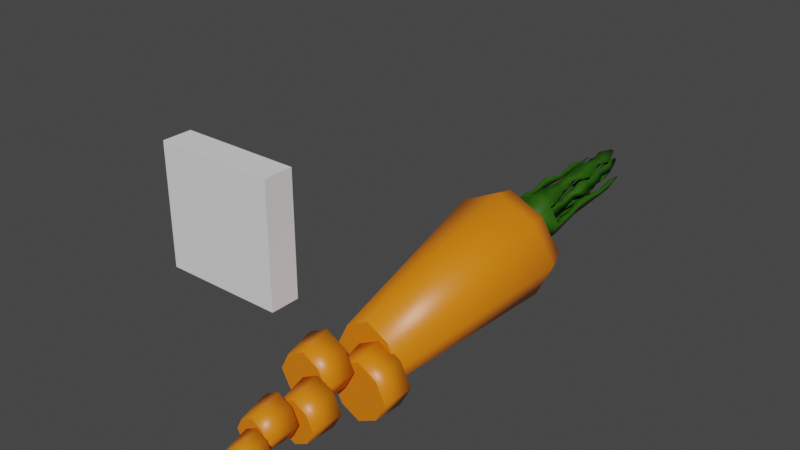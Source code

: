 # Source: carrot5.blend  (saved by Blender 2.92.15; exported with 4.5.12 LTS)
import bpy
from mathutils import Matrix  # noqa: F401  (used for matrix-valued properties, if any)

bpy.ops.wm.read_factory_settings(use_empty=True)
scene = bpy.context.scene
scene.name = 'Scene'

# ---- collections
col_collection = bpy.data.collections.new('Collection'); scene.collection.children.link(col_collection)

# ---- materials (node trees are filled in below, after node groups)
mat_material = bpy.data.materials.new('Material')
mat_material.alpha_threshold = 0.0
mat_material.use_transparent_shadow = False
mat_material.line_color = (0.0, 0.0, 0.0, 1.0)
mat_material_001 = bpy.data.materials.new('Material.001')
mat_material_001.use_transparent_shadow = False

# ---- material node trees
mat_material.use_nodes = True; mat_material.node_tree.nodes.clear()
_N = mat_material.node_tree.nodes; _L = mat_material.node_tree.links
n0 = _N.new('ShaderNodeOutputMaterial'); n0.name = 'Material Output'; n0.location = (300, 300)
n1 = _N.new('ShaderNodeBsdfPrincipled'); n1.name = 'Principled BSDF'; n1.location = (10, 300)
n1.distribution = 'GGX'
n1.subsurface_method = 'BURLEY'
n1.inputs[0].default_value = (0.8, 0.2064, 0.004457, 1.0)
n1.inputs[2].default_value = 0.4
n1.inputs[3].default_value = 1.45
n1.inputs[27].default_value = (0.0, 0.0, 0.0, 1.0)
n1.inputs[28].default_value = 1.0
_L.new(n1.outputs[0], n0.inputs[0])
n0.is_active_output = True
mat_material_001.use_nodes = True; mat_material_001.node_tree.nodes.clear()
_N = mat_material_001.node_tree.nodes; _L = mat_material_001.node_tree.links
n0 = _N.new('ShaderNodeBsdfPrincipled'); n0.name = 'Principled BSDF'; n0.location = (10, 300)
n0.distribution = 'GGX'
n0.subsurface_method = 'BURLEY'
n0.inputs[0].default_value = (0.01947, 0.09656, 0.000282, 1.0)
n0.inputs[3].default_value = 1.45
n0.inputs[27].default_value = (0.0, 0.0, 0.0, 1.0)
n0.inputs[28].default_value = 1.0
n1 = _N.new('ShaderNodeOutputMaterial'); n1.name = 'Material Output'; n1.location = (300, 300)
_L.new(n0.outputs[0], n1.inputs[0])
n1.is_active_output = True

# ---- world
world_world = bpy.data.worlds.new('World'); scene.world = world_world
world_world.use_nodes = True; world_world.node_tree.nodes.clear()
_N = world_world.node_tree.nodes; _L = world_world.node_tree.links
n0 = _N.new('ShaderNodeOutputWorld'); n0.name = 'World Output'; n0.location = (300, 300)
n1 = _N.new('ShaderNodeBackground'); n1.name = 'Background'; n1.location = (10, 300)
n1.inputs[0].default_value = (0.05088, 0.05088, 0.05088, 1.0)
_L.new(n1.outputs[0], n0.inputs[0])
n0.is_active_output = True
world_world.color = (0.05088, 0.05088, 0.05088)
world_world.use_sun_shadow = False
world_world.sun_shadow_jitter_overblur = 0.0

# ---- meshes
me_cube = bpy.data.meshes.new('Cube')
me_cube.from_pydata([(0.1455, -2.743, -0.7917), (0.1455, -2.702, -1.095), (-0.1605, -2.743, -0.7917), (-0.1605, -2.702, -1.095), (-0.2397, -2.722, -0.9433), (0.2247, -2.722, -0.9433), (-0.007492, -2.754, -0.7133), (-0.007492, -2.691, -1.173), (-0.09475, -2.835, -0.9587), (-0.06499, -2.843, -0.9017), (0.07976, -2.835, -0.9587), (0.05001, -2.827, -1.016), (-0.007492, -2.847, -0.8722), (-0.007492, -2.823, -1.045), (-0.06499, -2.827, -1.016), (0.05001, -2.843, -0.9017), (-0.2879, -2.382, -0.8969), (-0.19, -2.382, -1.081), (-0.1947, -2.382, -0.708), (-0.007492, -2.382, -1.175), (0.175, -2.382, -1.081), (-0.007492, -2.382, -0.6083), (0.2729, -2.382, -0.8969), (0.1797, -2.382, -0.708)], [], [(0, 6, 12, 15), (10, 15, 12, 9, 8, 14, 13, 11), (5, 0, 15, 10), (2, 4, 8, 9), (3, 7, 13, 14), (7, 1, 11, 13), (6, 2, 9, 12), (1, 5, 10, 11), (4, 3, 14, 8), (22, 20, 19, 17, 16, 18, 21, 23), (2, 6, 21, 18), (4, 2, 18, 16), (1, 7, 19, 20), (23, 0, 5, 22), (5, 1, 20, 22), (17, 3, 4, 16), (7, 3, 17, 19), (21, 6, 0, 23)])
me_cube.polygons.foreach_set('use_smooth', [1, 1, 1, 1, 1, 1, 1, 1, 1, 0, 1, 1, 1, 1, 1, 1, 1, 1])
_uv = me_cube.uv_layers.new(name='UVMap')
_uv.uv.foreach_set('vector', [0.625, 0.75, 0.75, 0.75, 0.75, 0.75, 0.625, 0.75, 0.5, 0.75, 0.625, 0.75, 0.625, 0.875, 0.625, 1.0, 0.5, 1.0, 0.375, 1.0, 0.375, 0.875, 0.375, 0.75, 0.5, 0.75, 0.625, 0.75, 0.625, 0.75, 0.5, 0.75, 0.625, 0.0, 0.5, 0.0, 0.5, 0.0, 0.625, 0.0, 0.125, 0.75, 0.25, 0.75, 0.25, 0.75, 0.125, 0.75, 0.25, 0.75, 0.375, 0.75, 0.375, 0.75, 0.25, 0.75, 0.75, 0.75, 0.875, 0.75, 0.875, 0.75, 0.75, 0.75, 0.375, 0.75, 0.5, 0.75, 0.5, 0.75, 0.375, 0.75, 0.5, 0.0, 0.375, 0.0, 0.375, 0.0, 0.5, 0.0, 0.4809, 0.4004, 0.458, 0.3883, 0.4464, 0.3656, 0.458, 0.343, 0.4809, 0.3308, 0.5043, 0.3424, 0.5167, 0.3656, 0.5043, 0.3889, 0.875, 0.75, 0.75, 0.75, 0.75, 0.7325, 0.875, 0.7331, 0.5, 0.0, 0.625, 0.0, 0.625, 0.01687, 0.5, 0.01571, 0.375, 0.75, 0.25, 0.75, 0.25, 0.736, 0.375, 0.7354, 0.625, 0.7331, 0.625, 0.75, 0.5, 0.75, 0.5, 0.7343, 0.5, 0.75, 0.375, 0.75, 0.375, 0.7354, 0.5, 0.7343, 0.375, 0.01457, 0.375, 0.0, 0.5, 0.0, 0.5, 0.01571, 0.25, 0.75, 0.125, 0.75, 0.125, 0.7354, 0.25, 0.736, 0.75, 0.7325, 0.75, 0.75, 0.625, 0.75, 0.625, 0.7331])
me_cube.materials.append(mat_material)
me_cube.materials.append(mat_material_001)
me_cube.use_remesh_preserve_volume = False
me_cube.use_remesh_preserve_attributes = False
me_cube.use_mirror_vertex_groups = False
me_cube.update()
me_cube_001 = bpy.data.meshes.new('Cube.001')
me_cube_001.from_pydata([(-1.0, -1.0, -1.0), (-1.0, -1.0, 1.0), (-1.0, 1.0, -1.0), (-1.0, 1.0, 1.0), (1.0, -1.0, -1.0), (1.0, -1.0, 1.0), (1.0, 1.0, -1.0), (1.0, 1.0, 1.0)], [], [(0, 1, 3, 2), (2, 3, 7, 6), (6, 7, 5, 4), (4, 5, 1, 0), (2, 6, 4, 0), (7, 3, 1, 5)])
_uv = me_cube_001.uv_layers.new(name='UVMap')
_uv.uv.foreach_set('vector', [0.375, 0.0, 0.625, 0.0, 0.625, 0.25, 0.375, 0.25, 0.375, 0.25, 0.625, 0.25, 0.625, 0.5, 0.375, 0.5, 0.375, 0.5, 0.625, 0.5, 0.625, 0.75, 0.375, 0.75, 0.375, 0.75, 0.625, 0.75, 0.625, 1.0, 0.375, 1.0, 0.125, 0.5, 0.375, 0.5, 0.375, 0.75, 0.125, 0.75, 0.625, 0.5, 0.875, 0.5, 0.875, 0.75, 0.625, 0.75])
me_cube_001.use_remesh_fix_poles = True
me_cube_001.use_remesh_preserve_attributes = False
me_cube_001.use_mirror_vertex_groups = False
me_cube_001.update()
me_cube_002 = bpy.data.meshes.new('Cube.002')
me_cube_002.from_pydata([(-0.2879, -2.382, -0.8969), (-0.19, -2.382, -1.081), (-0.1947, -2.382, -0.708), (-0.007492, -2.382, -1.175), (0.175, -2.382, -1.081), (-0.007492, -2.382, -0.6083), (0.2729, -2.382, -0.8969), (0.1797, -2.382, -0.708), (-0.3575, -1.89, -0.8298), (-0.007492, -1.89, -1.176), (-0.2353, -1.89, -1.06), (-0.2411, -1.89, -0.5941), (-0.007492, -1.89, -0.4697), (0.3425, -1.89, -0.8298), (0.2203, -1.89, -1.06), (0.2261, -1.89, -0.5941)], [], [(3, 4, 6, 7, 5, 2, 0, 1), (14, 9, 10, 8, 11, 12, 15, 13), (2, 5, 12, 11), (2, 11, 8, 0), (14, 4, 3, 9), (7, 6, 13, 15), (6, 4, 14, 13), (0, 8, 10, 1), (3, 1, 10, 9), (12, 5, 7, 15)])
me_cube_002.polygons.foreach_set('use_smooth', [0, 0, 1, 1, 1, 1, 1, 1, 1, 1])
_uv = me_cube_002.uv_layers.new(name='UVMap')
_uv.uv.foreach_set('vector', [0.4464, 0.3656, 0.458, 0.3883, 0.4809, 0.4004, 0.5043, 0.3889, 0.5167, 0.3656, 0.5043, 0.3424, 0.4809, 0.3308, 0.458, 0.343, 0.4587, 0.4239, 0.4442, 0.3956, 0.4587, 0.3673, 0.4873, 0.3522, 0.5165, 0.3666, 0.532, 0.3956, 0.5165, 0.4246, 0.4873, 0.439, 0.875, 0.7331, 0.75, 0.7325, 0.75, 0.7094, 0.875, 0.7102, 0.625, 0.01687, 0.625, 0.03982, 0.5, 0.03836, 0.5, 0.01571, 0.375, 0.7131, 0.375, 0.7354, 0.25, 0.736, 0.25, 0.7138, 0.625, 0.7331, 0.5, 0.7343, 0.5, 0.7116, 0.625, 0.7102, 0.5, 0.7343, 0.375, 0.7354, 0.375, 0.7131, 0.5, 0.7116, 0.5, 0.01571, 0.5, 0.03836, 0.375, 0.03694, 0.375, 0.01457, 0.25, 0.736, 0.125, 0.7354, 0.125, 0.7131, 0.25, 0.7138, 0.75, 0.7094, 0.75, 0.7325, 0.625, 0.7331, 0.625, 0.7102])
me_cube_002.materials.append(mat_material)
me_cube_002.materials.append(mat_material_001)
me_cube_002.use_remesh_preserve_volume = False
me_cube_002.use_remesh_preserve_attributes = False
me_cube_002.use_mirror_vertex_groups = False
me_cube_002.update()
me_cube_003 = bpy.data.meshes.new('Cube.003')
me_cube_003.from_pydata([(0.6515, 2.612, 0.4495), (0.6515, 2.79, -0.8565), (-0.6665, 2.612, 0.4495), (-0.6665, 2.79, -0.8565), (0.9925, 2.701, -0.2035), (-1.007, 2.701, -0.2035), (-0.007492, 2.836, -1.194), (-0.007492, 2.566, 0.7873), (0.1564, 3.326, 0.04724), (0.5648, 2.969, 0.4107), (0.5648, 3.124, -0.7233), (-0.5798, 2.969, 0.4107), (-0.5798, 3.124, -0.7233), (0.8609, 3.046, -0.1563), (-0.8759, 3.046, -0.1563), (-0.007492, 3.164, -1.017), (-0.007492, 2.929, 0.7041), (0.1564, 3.493, 0.07004), (0.1564, 3.37, -0.2776), (-0.1714, 3.326, 0.04724), (-0.1714, 3.37, -0.2776), (0.2413, 3.348, -0.1152), (-0.2562, 3.348, -0.1152), (-0.007492, 3.382, -0.3616), (-0.007492, 3.314, 0.1313), (0.2836, 3.666, 0.2221), (0.1564, 3.537, -0.2548), (-0.1714, 3.493, 0.07004), (-0.1714, 3.537, -0.2548), (0.2413, 3.515, -0.09239), (-0.2562, 3.515, -0.09239), (-0.007492, 3.549, -0.3389), (-0.007492, 3.481, 0.1541), (-0.2986, 3.745, -0.3548), (0.2836, 3.745, -0.3548), (-0.2986, 3.666, 0.2221), (0.4342, 3.706, -0.06637), (-0.4492, 3.706, -0.06637), (-0.007492, 3.765, -0.504), (-0.007492, 3.646, 0.3713), (-0.02968, 3.709, -0.08835), (-0.007492, 3.71, -0.09973), (0.02617, 3.706, -0.06637), (0.01469, 3.709, -0.08835), (-0.04115, 3.706, -0.06637), (-0.007492, 3.701, -0.03302), (0.01469, 3.703, -0.04439), (-0.02968, 3.703, -0.04439), (0.2302, 3.706, -0.06637), (0.1491, 3.685, 0.08883), (-0.007492, 3.674, 0.1691), (-0.1641, 3.685, 0.08883), (-0.2452, 3.706, -0.06637), (0.1491, 3.727, -0.2216), (-0.007492, 3.738, -0.3019), (-0.1641, 3.727, -0.2216), (0.2164, 3.676, 0.1554), (-0.2314, 3.676, 0.1554), (-0.3472, 3.706, -0.06637), (0.3322, 3.706, -0.06637), (-0.007492, 3.66, 0.2702), (0.2164, 3.736, -0.2882), (-0.007492, 3.752, -0.403), (-0.2314, 3.736, -0.2882), (0.1282, 3.706, -0.06637), (-0.007492, 3.687, 0.06806), (0.08192, 3.718, -0.155), (-0.007492, 3.724, -0.2008), (-0.0969, 3.718, -0.155), (0.08192, 3.694, 0.02222), (-0.0969, 3.694, 0.02222), (-0.1432, 3.706, -0.06637), (0.4342, 3.868, -0.04424), (0.2836, 3.907, -0.3327), (-0.007492, 3.808, 0.3934), (0.2836, 3.829, 0.2442), (-0.2986, 3.829, 0.2442), (-0.4492, 3.868, -0.04424), (0.2164, 3.838, 0.1776), (-0.2314, 3.838, 0.1776), (-0.3472, 3.868, -0.04424), (-0.06189, 3.921, -0.4327), (-0.23, 3.909, -0.3465), (0.3322, 3.868, -0.04424), (-0.007492, 3.822, 0.2923), (0.2164, 3.898, -0.2661), (-0.06189, 3.913, -0.3743), (-0.1912, 3.904, -0.308), (0.02109, 4.214, -0.5298), (-0.3346, 4.189, -0.3474), (0.02109, 4.197, -0.4063), (-0.2525, 4.178, -0.266), (-0.01776, 4.499, -0.3911), (-0.2032, 4.486, -0.296), (-0.01776, 4.49, -0.3267), (-0.1604, 4.48, -0.2536), (0.006225, 4.777, -0.3753), (-0.2334, 4.76, -0.2524), (0.006225, 4.766, -0.2921), (-0.1781, 4.753, -0.1976), (-0.04724, 5.093, -0.2479), (-0.166, 5.085, -0.187), (-0.04724, 5.087, -0.2067), (-0.1386, 5.081, -0.1599), (-0.003841, 5.418, -0.2811), (-0.2208, 5.403, -0.1699), (-0.003841, 5.407, -0.2058), (-0.1707, 5.396, -0.1202), (-0.07411, 5.734, -0.1731), (-0.1321, 5.73, -0.1434), (-0.07411, 5.731, -0.153), (-0.1187, 5.728, -0.1301), (-0.3181, 4.068, 0.1801), (-0.3798, 4.084, 0.06197), (-0.2905, 4.072, 0.1528), (-0.338, 4.084, 0.06197), (-0.3045, 4.35, 0.3128), (-0.4281, 4.383, 0.07625), (-0.2494, 4.358, 0.2582), (-0.3444, 4.383, 0.07625), (-0.2469, 4.763, 0.248), (-0.3027, 4.778, 0.1412), (-0.222, 4.766, 0.2233), (-0.2649, 4.778, 0.1412), (-0.2352, 5.112, 0.3538), (-0.3445, 5.141, 0.1445), (-0.1864, 5.119, 0.3055), (-0.2705, 5.141, 0.1445), (-0.2494, 5.466, 0.2687), (-0.2939, 5.478, 0.1834), (-0.2295, 5.469, 0.249), (-0.2638, 5.478, 0.1834), (-0.2557, 5.691, 0.268), (-0.2715, 5.695, 0.2378), (-0.2486, 5.692, 0.2611), (-0.2608, 5.695, 0.2378), (0.0487, 4.167, 0.3905), (0.2127, 4.178, 0.3064), (0.1749, 4.183, 0.2689), (0.0487, 4.174, 0.3335), (0.06417, 4.465, 0.4414), (0.1932, 4.474, 0.3752), (0.1634, 4.478, 0.3457), (0.06417, 4.471, 0.3966), (0.04639, 4.825, 0.4872), (0.3036, 4.843, 0.3554), (0.2442, 4.851, 0.2965), (0.04639, 4.837, 0.3979), (0.1116, 5.214, 0.4802), (0.2214, 5.222, 0.4239), (0.196, 5.225, 0.3987), (0.1116, 5.219, 0.442), (0.02743, 5.544, 0.4902), (0.247, 5.559, 0.3776), (0.1963, 5.566, 0.3274), (0.02743, 5.554, 0.414), (0.1073, 5.85, 0.4583), (0.1462, 5.853, 0.4384), (0.1372, 5.854, 0.4295), (0.1073, 5.852, 0.4448), (0.4046, 4.13, -0.04125), (0.2919, 4.159, -0.257), (0.3283, 4.13, -0.04125), (0.2416, 4.152, -0.2072), (0.3979, 4.465, 0.04859), (0.2482, 4.504, -0.2381), (0.2965, 4.465, 0.04859), (0.1814, 4.495, -0.1719), (0.4312, 5.033, 0.06674), (0.3503, 5.054, -0.08821), (0.3764, 5.033, 0.06674), (0.3142, 5.049, -0.05243), (0.4141, 5.423, 0.097), (0.3059, 5.451, -0.1103), (0.3408, 5.423, 0.097), (0.2576, 5.445, -0.06244), (0.3499, 5.703, 0.0643), (0.3239, 5.71, 0.0144), (0.3323, 5.703, 0.0643), (0.3123, 5.708, 0.02592), (0.08192, 3.828, 0.04052), (0.1491, 3.819, 0.1071), (0.2302, 3.84, -0.04808), (0.1282, 3.84, -0.04808), (0.1006, 4.27, 0.04594), (0.1486, 4.263, 0.0935), (0.2065, 4.278, -0.0173), (0.1337, 4.278, -0.0173), (0.1068, 4.533, 0.1127), (0.1485, 4.528, 0.154), (0.1988, 4.541, 0.05771), (0.1355, 4.541, 0.05771), (0.1224, 4.989, 0.1841), (0.186, 4.981, 0.2471), (0.2627, 5.001, 0.1002), (0.1662, 5.001, 0.1002), (0.09303, 5.452, 0.2082), (0.1398, 5.445, 0.2545), (0.1961, 5.46, 0.1466), (0.1252, 5.46, 0.1466), (0.1219, 5.943, 0.2628), (0.139, 5.941, 0.2797), (0.1595, 5.946, 0.2403), (0.1336, 5.946, 0.2403), (0.1636, 5.208, 0.2887), (0.08139, 5.219, 0.2073), (0.138, 5.234, 0.09892), (0.2627, 5.234, 0.09892), (0.1389, 4.776, 0.0412), (0.2821, 4.776, 0.0412), (0.1684, 4.746, 0.259), (0.07402, 4.759, 0.1655), (0.07543, 5.695, 0.249), (0.12, 5.707, 0.1637), (0.2184, 5.707, 0.1637), (0.1402, 5.687, 0.3133), (-0.08685, 3.865, 0.06935), (-0.1299, 3.859, 0.112), (-0.02966, 3.852, 0.1633), (-0.02966, 3.861, 0.09867), (-0.03046, 4.114, 0.04937), (-0.09605, 4.105, 0.1144), (0.05679, 4.095, 0.1927), (0.05679, 4.108, 0.0941), (-0.02089, 4.272, 0.1075), (-0.06343, 4.266, 0.1496), (0.03569, 4.259, 0.2004), (0.03569, 4.268, 0.1365), (-0.08691, 4.552, 0.09644), (-0.1796, 4.539, 0.1882), (0.0363, 4.524, 0.2989), (0.0363, 4.543, 0.1596), (-0.07527, 4.773, 0.1541), (-0.1399, 4.764, 0.2181), (0.01064, 4.754, 0.2953), (0.01064, 4.767, 0.1982), (-0.06099, 4.998, 0.1797), (-0.1487, 4.986, 0.2666), (0.05568, 4.972, 0.3714), (0.05568, 4.99, 0.2395), (-0.07855, 5.295, 0.2217), (-0.122, 5.289, 0.2648), (-0.02072, 5.282, 0.3167), (-0.02072, 5.291, 0.2514), (-0.06823, 5.614, 0.2223), (-0.1396, 5.604, 0.2931), (0.02674, 5.593, 0.3784), (0.02674, 5.607, 0.271), (-0.0584, 5.884, 0.3126), (-0.07549, 5.882, 0.3295), (-0.03568, 5.879, 0.3499), (-0.03568, 5.883, 0.3242), (-0.1511, 3.876, -0.0689), (-0.2108, 3.876, -0.0689), (-0.1634, 3.889, -0.1596), (-0.1241, 3.883, -0.1207), (-0.1247, 4.033, -0.02902), (-0.1843, 4.033, -0.02902), (-0.1369, 4.046, -0.1197), (-0.09765, 4.041, -0.0808), (-0.1374, 4.2, -0.02193), (-0.1764, 4.2, -0.02193), (-0.1454, 4.208, -0.08116), (-0.1198, 4.205, -0.05574), (-0.1116, 4.448, 0.02566), (-0.1872, 4.448, 0.02566), (-0.1271, 4.464, -0.08943), (-0.07729, 4.457, -0.04003), (-0.1473, 4.735, 0.04903), (-0.197, 4.735, 0.04903), (-0.1575, 4.746, -0.02651), (-0.1248, 4.741, 0.005911), (-0.1406, 4.986, 0.1385), (-0.2259, 4.986, 0.1385), (-0.1581, 5.004, 0.008756), (-0.1019, 4.996, 0.06446), (-0.09927, 5.24, 0.1855), (-0.1523, 5.24, 0.1855), (-0.1102, 5.251, 0.1048), (-0.0752, 5.246, 0.1394), (-0.09927, 5.379, 0.2046), (-0.1523, 5.379, 0.2046), (-0.1102, 5.39, 0.1238), (-0.0752, 5.386, 0.1585), (-0.111, 5.691, 0.2487), (-0.2029, 5.691, 0.2487), (-0.1299, 5.71, 0.1088), (-0.0693, 5.702, 0.1689), (-0.1264, 5.939, 0.2327), (-0.1363, 5.939, 0.2327), (-0.1284, 5.941, 0.2176), (-0.1219, 5.94, 0.2241), (0.01236, 3.951, -0.2458), (0.1185, 3.944, -0.1914), (0.07292, 3.937, -0.1463), (0.01236, 3.942, -0.1774), (-0.03377, 4.212, -0.2499), (0.1154, 4.202, -0.1734), (0.05138, 4.193, -0.11), (-0.03377, 4.199, -0.1536), (-0.01239, 4.429, -0.2206), (0.08234, 4.422, -0.1721), (0.04168, 4.417, -0.1318), (-0.01239, 4.421, -0.1595), (-0.03616, 4.632, -0.2252), (0.1191, 4.622, -0.1456), (0.05246, 4.613, -0.07955), (-0.03616, 4.619, -0.125), (0.01841, 4.829, -0.1952), (0.1209, 4.821, -0.1426), (0.07692, 4.816, -0.09905), (0.01841, 4.82, -0.129), (-0.01206, 5.192, -0.163), (0.168, 5.179, -0.07069), (0.09074, 5.169, 0.005894), (-0.01206, 5.176, -0.04681), (0.02001, 5.396, -0.09155), (0.1184, 5.389, -0.04109), (0.0762, 5.383, 0.0007718), (0.02001, 5.387, -0.02803), (0.04811, 5.548, -0.06222), (0.1785, 5.538, 0.004651), (0.1226, 5.531, 0.06012), (0.04811, 5.536, 0.02195), (0.08431, 5.881, 0.03248), (0.1226, 5.878, 0.0521), (0.1061, 5.876, 0.06837), (0.08431, 5.878, 0.05717), (-0.03698, 4.375, -0.004801), (-0.007492, 4.377, -0.01992), (0.03726, 4.371, 0.02442), (0.022, 4.375, -0.004801), (-0.05224, 4.371, 0.02442), (-0.007492, 4.365, 0.06876), (0.022, 4.367, 0.05364), (-0.03698, 4.367, 0.05364), (-0.0237, 5.02, 0.09662), (-0.007492, 5.022, 0.08831), (0.0171, 5.018, 0.1127), (0.008712, 5.02, 0.09662), (-0.03208, 5.018, 0.1127), (-0.007492, 5.015, 0.137), (0.008712, 5.016, 0.1287), (-0.0237, 5.016, 0.1287), (-0.02799, 5.489, 0.1563), (-0.007492, 5.491, 0.1458), (0.02361, 5.487, 0.1766), (0.013, 5.489, 0.1563), (-0.03859, 5.487, 0.1766), (-0.007492, 5.483, 0.2074), (0.013, 5.484, 0.1969), (-0.02799, 5.484, 0.1969), (-0.01467, 5.934, 0.2303), (-0.007492, 5.934, 0.2266), (0.003393, 5.933, 0.2374), (-0.0003186, 5.934, 0.2303), (-0.01838, 5.933, 0.2374), (-0.007492, 5.931, 0.2482), (-0.0003186, 5.932, 0.2445), (-0.01467, 5.932, 0.2445), (-0.559, -0.4668, -0.6356), (-0.007492, -0.4668, -1.182), (-0.3664, -0.4668, -0.9979), (-0.3756, -0.4668, -0.2641), (-0.007492, -0.4668, -0.0681), (0.5441, -0.4668, -0.6356), (0.3515, -0.4668, -0.9979), (0.3606, -0.4668, -0.2641)], [], [(2, 7, 16, 11), (3, 5, 14, 12), (1, 6, 15, 10), (4, 1, 10, 13), (9, 13, 21, 8), (11, 16, 24, 19), (13, 10, 18, 21), (16, 9, 8, 24), (0, 4, 13, 9), (6, 3, 12, 15), (7, 0, 9, 16), (5, 2, 11, 14), (21, 18, 26, 29), (24, 8, 17, 32), (22, 19, 27, 30), (18, 23, 31, 26), (12, 14, 22, 20), (15, 12, 20, 23), (10, 15, 23, 18), (14, 11, 19, 22), (26, 31, 38, 34), (17, 29, 36, 25), (19, 24, 32, 27), (8, 21, 29, 17), (20, 22, 30, 28), (23, 20, 28, 31), (30, 27, 35, 37), (32, 17, 25, 39), (29, 26, 34, 36), (27, 32, 39, 35), (69, 64, 42, 46), (70, 65, 45, 47), (71, 70, 47, 44), (65, 69, 46, 45), (64, 66, 43, 42), (66, 67, 41, 43), (55, 52, 253, 254), (67, 54, 55, 68), (61, 62, 54, 53), (59, 61, 53, 48), (60, 56, 49, 50), (58, 57, 51, 52), (57, 60, 50, 51), (56, 59, 48, 49), (63, 62, 86, 87), (52, 55, 63, 58), (54, 62, 63, 55), (41, 67, 68, 40), (44, 40, 68, 71), (66, 53, 293, 294), (48, 53, 66, 64), (50, 49, 69, 65), (52, 51, 70, 71), (65, 70, 216, 219), (64, 69, 180, 183), (86, 81, 88, 90), (76, 79, 114, 112), (84, 74, 136, 139), (72, 73, 161, 160), (57, 58, 80, 79), (56, 60, 84, 78), (61, 59, 83, 85), (88, 89, 93, 92), (81, 82, 89, 88), (87, 86, 90, 91), (82, 87, 91, 89), (95, 94, 98, 99), (91, 90, 94, 95), (90, 88, 92, 94), (89, 91, 95, 93), (97, 99, 103, 101), (94, 92, 96, 98), (93, 95, 99, 97), (92, 93, 97, 96), (103, 102, 106, 107), (96, 97, 101, 100), (99, 98, 102, 103), (98, 96, 100, 102), (106, 104, 108, 110), (102, 100, 104, 106), (101, 103, 107, 105), (100, 101, 105, 104), (110, 108, 109, 111), (105, 107, 111, 109), (104, 105, 109, 108), (107, 106, 110, 111), (114, 115, 119, 118), (77, 76, 112, 113), (80, 77, 113, 115), (79, 80, 115, 114), (119, 117, 121, 123), (112, 114, 118, 116), (115, 113, 117, 119), (113, 112, 116, 117), (123, 121, 125, 127), (117, 116, 120, 121), (118, 119, 123, 122), (116, 118, 122, 120), (126, 127, 131, 130), (121, 120, 124, 125), (122, 123, 127, 126), (120, 122, 126, 124), (131, 129, 133, 135), (124, 126, 130, 128), (127, 125, 129, 131), (125, 124, 128, 129), (133, 132, 134, 135), (129, 128, 132, 133), (130, 131, 135, 134), (128, 130, 134, 132), (138, 139, 143, 142), (78, 84, 139, 138), (75, 78, 138, 137), (74, 75, 137, 136), (143, 140, 144, 147), (137, 138, 142, 141), (139, 136, 140, 143), (136, 137, 141, 140), (146, 147, 151, 150), (140, 141, 145, 144), (142, 143, 147, 146), (141, 142, 146, 145), (149, 150, 154, 153), (145, 146, 150, 149), (147, 144, 148, 151), (144, 145, 149, 148), (155, 152, 156, 159), (151, 148, 152, 155), (148, 149, 153, 152), (150, 151, 155, 154), (156, 157, 158, 159), (152, 153, 157, 156), (154, 155, 159, 158), (153, 154, 158, 157), (163, 162, 166, 167), (73, 85, 163, 161), (83, 72, 160, 162), (85, 83, 162, 163), (166, 164, 168, 170), (162, 160, 164, 166), (161, 163, 167, 165), (160, 161, 165, 164), (169, 171, 175, 173), (165, 167, 171, 169), (164, 165, 169, 168), (167, 166, 170, 171), (175, 174, 178, 179), (168, 169, 173, 172), (171, 170, 174, 175), (170, 168, 172, 174), (176, 177, 179, 178), (174, 172, 176, 178), (173, 175, 179, 177), (172, 173, 177, 176), (182, 183, 187, 186), (69, 49, 181, 180), (48, 64, 183, 182), (49, 48, 182, 181), (187, 184, 188, 191), (180, 181, 185, 184), (183, 180, 184, 187), (181, 182, 186, 185), (209, 208, 195, 194), (185, 186, 190, 189), (186, 187, 191, 190), (184, 185, 189, 188), (205, 204, 197, 196), (211, 210, 193, 192), (208, 211, 192, 195), (210, 209, 194, 193), (213, 212, 200, 203), (206, 205, 196, 199), (204, 207, 198, 197), (207, 206, 199, 198), (201, 202, 203, 200), (215, 214, 202, 201), (214, 213, 203, 202), (212, 215, 201, 200), (194, 195, 206, 207), (193, 194, 207, 204), (195, 192, 205, 206), (192, 193, 204, 205), (189, 190, 209, 210), (191, 188, 211, 208), (188, 189, 210, 211), (190, 191, 208, 209), (196, 197, 215, 212), (198, 199, 213, 214), (197, 198, 214, 215), (199, 196, 212, 213), (219, 216, 220, 223), (50, 65, 219, 218), (70, 51, 217, 216), (51, 50, 218, 217), (221, 222, 226, 225), (217, 218, 222, 221), (218, 219, 223, 222), (216, 217, 221, 220), (226, 227, 231, 230), (222, 223, 227, 226), (220, 221, 225, 224), (223, 220, 224, 227), (231, 228, 232, 235), (224, 225, 229, 228), (227, 224, 228, 231), (225, 226, 230, 229), (234, 235, 239, 238), (229, 230, 234, 233), (230, 231, 235, 234), (228, 229, 233, 232), (238, 239, 243, 242), (232, 233, 237, 236), (235, 232, 236, 239), (233, 234, 238, 237), (242, 243, 247, 246), (236, 237, 241, 240), (239, 236, 240, 243), (237, 238, 242, 241), (247, 244, 248, 251), (240, 241, 245, 244), (243, 240, 244, 247), (241, 242, 246, 245), (249, 250, 251, 248), (245, 246, 250, 249), (246, 247, 251, 250), (244, 245, 249, 248), (253, 252, 256, 257), (71, 68, 255, 252), (52, 71, 252, 253), (68, 55, 254, 255), (256, 259, 263, 260), (252, 255, 259, 256), (254, 253, 257, 258), (255, 254, 258, 259), (263, 262, 266, 267), (258, 257, 261, 262), (259, 258, 262, 263), (257, 256, 260, 261), (264, 267, 271, 268), (261, 260, 264, 265), (260, 263, 267, 264), (262, 261, 265, 266), (270, 269, 273, 274), (266, 265, 269, 270), (267, 266, 270, 271), (265, 264, 268, 269), (275, 274, 278, 279), (271, 270, 274, 275), (269, 268, 272, 273), (268, 271, 275, 272), (276, 279, 283, 280), (273, 272, 276, 277), (272, 275, 279, 276), (274, 273, 277, 278), (283, 282, 286, 287), (278, 277, 281, 282), (279, 278, 282, 283), (277, 276, 280, 281), (287, 286, 290, 291), (281, 280, 284, 285), (280, 283, 287, 284), (282, 281, 285, 286), (288, 291, 290, 289), (285, 284, 288, 289), (284, 287, 291, 288), (286, 285, 289, 290), (292, 295, 299, 296), (53, 54, 292, 293), (54, 67, 295, 292), (67, 66, 294, 295), (297, 296, 300, 301), (293, 292, 296, 297), (295, 294, 298, 299), (294, 293, 297, 298), (303, 302, 306, 307), (299, 298, 302, 303), (298, 297, 301, 302), (296, 299, 303, 300), (304, 307, 311, 308), (302, 301, 305, 306), (300, 303, 307, 304), (301, 300, 304, 305), (311, 310, 314, 315), (305, 304, 308, 309), (307, 306, 310, 311), (306, 305, 309, 310), (314, 313, 317, 318), (310, 309, 313, 314), (308, 311, 315, 312), (309, 308, 312, 313), (316, 319, 323, 320), (312, 315, 319, 316), (313, 312, 316, 317), (315, 314, 318, 319), (323, 322, 326, 327), (317, 316, 320, 321), (319, 318, 322, 323), (318, 317, 321, 322), (325, 324, 327, 326), (322, 321, 325, 326), (320, 323, 327, 324), (321, 320, 324, 325), (41, 40, 328, 329), (334, 330, 338, 342), (43, 41, 329, 331), (46, 42, 330, 334), (42, 43, 331, 330), (40, 44, 332, 328), (47, 45, 333, 335), (44, 47, 335, 332), (45, 46, 334, 333), (337, 336, 344, 345), (330, 331, 339, 338), (328, 332, 340, 336), (335, 333, 341, 343), (332, 335, 343, 340), (333, 334, 342, 341), (329, 328, 336, 337), (331, 329, 337, 339), (348, 351, 359, 356), (339, 337, 345, 347), (342, 338, 346, 350), (338, 339, 347, 346), (336, 340, 348, 344), (343, 341, 349, 351), (340, 343, 351, 348), (341, 342, 350, 349), (355, 353, 352, 356, 359, 357, 358, 354), (349, 350, 358, 357), (345, 344, 352, 353), (347, 345, 353, 355), (350, 346, 354, 358), (346, 347, 355, 354), (344, 348, 356, 352), (351, 349, 357, 359), (31, 28, 33, 38), (28, 30, 37, 33), (38, 33, 82, 81), (58, 63, 33, 37), (25, 36, 59, 56), (35, 39, 60, 57), (33, 63, 87, 82), (37, 35, 76, 77), (34, 38, 62, 61), (25, 56, 78, 75), (36, 34, 73, 72), (59, 36, 72, 83), (60, 39, 74, 84), (35, 57, 79, 76), (39, 25, 75, 74), (34, 61, 85, 73), (58, 37, 77, 80), (62, 38, 81, 86), (364, 363, 360, 362, 361, 366, 365, 367), (364, 7, 2, 363), (2, 5, 360, 363), (6, 1, 366, 361), (365, 4, 0, 367), (366, 1, 4, 365), (5, 3, 362, 360), (3, 6, 361, 362), (367, 0, 7, 364)])
me_cube_003.polygons.foreach_set('use_smooth', [1, 1, 1, 1, 1, 1, 1, 1, 1, 1, 1, 1, 1, 1, 1, 1, 1, 1, 1, 1, 1, 1, 1, 1, 1, 1, 1, 1, 1, 1, 1, 1, 1, 1, 1, 1, 1, 1, 1, 1, 1, 1, 1, 1, 1, 1, 1, 1, 1, 1, 1, 1, 1, 1, 1, 1, 1, 1, 1, 1, 1, 1, 1, 1, 1, 1, 1, 1, 1, 1, 1, 1, 1, 1, 1, 1, 1, 1, 1, 1, 1, 1, 1, 1, 1, 1, 1, 1, 1, 1, 1, 1, 1, 1, 1, 1, 1, 1, 1, 1, 1, 1, 1, 1, 1, 1, 1, 1, 1, 1, 1, 1, 1, 1, 1, 1, 1, 1, 1, 1, 1, 1, 1, 1, 1, 1, 1, 1, 1, 1, 1, 1, 1, 1, 1, 1, 1, 1, 1, 1, 1, 1, 1, 1, 1, 1, 1, 1, 1, 1, 1, 1, 1, 1, 1, 1, 1, 1, 1, 1, 1, 1, 1, 1, 1, 1, 1, 1, 1, 1, 1, 1, 1, 1, 1, 1, 1, 1, 1, 1, 1, 1, 1, 1, 1, 1, 1, 1, 1, 1, 1, 1, 1, 1, 1, 1, 1, 1, 1, 1, 1, 1, 1, 1, 1, 1, 1, 1, 1, 1, 1, 1, 1, 1, 1, 1, 1, 1, 1, 1, 1, 1, 1, 1, 1, 1, 1, 1, 1, 1, 1, 1, 1, 1, 1, 1, 1, 1, 1, 1, 1, 1, 1, 1, 1, 1, 1, 1, 1, 1, 1, 1, 1, 1, 1, 1, 1, 1, 1, 1, 1, 1, 1, 1, 1, 1, 1, 1, 1, 1, 1, 1, 1, 1, 1, 1, 1, 1, 1, 1, 1, 1, 1, 1, 1, 1, 1, 1, 1, 1, 1, 1, 1, 1, 1, 1, 1, 1, 1, 1, 1, 1, 1, 1, 1, 1, 1, 1, 1, 1, 1, 1, 1, 1, 1, 1, 1, 1, 1, 1, 1, 1, 1, 1, 1, 1, 1, 1, 1, 1, 1, 1, 1, 1, 1, 1, 1, 1, 1, 1, 1, 1, 1, 1, 1, 1, 1, 1, 1, 1, 1, 1, 1, 0, 1, 1, 1, 1, 1, 1, 1, 1])
me_cube_003.polygons.foreach_set('material_index', [0, 0, 0, 0, 0, 0, 0, 0, 0, 0, 0, 0, 1, 1, 1, 1, 0, 0, 0, 0, 1, 1, 1, 1, 1, 1, 1, 1, 1, 1, 1, 1, 1, 1, 1, 1, 1, 1, 1, 1, 1, 1, 1, 1, 1, 1, 1, 1, 1, 1, 1, 1, 1, 1, 1, 1, 1, 1, 1, 1, 1, 1, 1, 1, 1, 1, 1, 1, 1, 1, 1, 1, 1, 1, 1, 1, 1, 1, 1, 1, 1, 1, 1, 1, 1, 1, 1, 1, 1, 1, 1, 1, 1, 1, 1, 1, 1, 1, 1, 1, 1, 1, 1, 1, 1, 1, 1, 1, 1, 1, 1, 1, 1, 1, 1, 1, 1, 1, 1, 1, 1, 1, 1, 1, 1, 1, 1, 1, 1, 1, 1, 1, 1, 1, 1, 1, 1, 1, 1, 1, 1, 1, 1, 1, 1, 1, 1, 1, 1, 1, 1, 1, 1, 1, 1, 1, 1, 1, 1, 1, 1, 1, 1, 1, 1, 1, 1, 1, 1, 1, 1, 1, 1, 1, 1, 1, 1, 1, 1, 1, 1, 1, 1, 1, 1, 1, 1, 1, 1, 1, 1, 1, 1, 1, 1, 1, 1, 1, 1, 1, 1, 1, 1, 1, 1, 1, 1, 1, 1, 1, 1, 1, 1, 1, 1, 1, 1, 1, 1, 1, 1, 1, 1, 1, 1, 1, 1, 1, 1, 1, 1, 1, 1, 1, 1, 1, 1, 1, 1, 1, 1, 1, 1, 1, 1, 1, 1, 1, 1, 1, 1, 1, 1, 1, 1, 1, 1, 1, 1, 1, 1, 1, 1, 1, 1, 1, 1, 1, 1, 1, 1, 1, 1, 1, 1, 1, 1, 1, 1, 1, 1, 1, 1, 1, 1, 1, 1, 1, 1, 1, 1, 1, 1, 1, 1, 1, 1, 1, 1, 1, 1, 1, 1, 1, 1, 1, 1, 1, 1, 1, 1, 1, 1, 1, 1, 1, 1, 1, 1, 1, 1, 1, 1, 1, 1, 1, 1, 1, 1, 1, 1, 1, 1, 1, 1, 1, 1, 1, 1, 1, 1, 1, 1, 1, 1, 1, 1, 1, 1, 1, 1, 1, 1, 0, 0, 0, 0, 0, 0, 0, 0, 0])
_uv = me_cube_003.uv_layers.new(name='UVMap')
_uv.uv.foreach_set('vector', [0.875, 0.5, 0.75, 0.5, 0.75, 0.5, 0.875, 0.5, 0.375, 0.25, 0.5, 0.25, 0.5, 0.25, 0.375, 0.25, 0.375, 0.5, 0.25, 0.5, 0.25, 0.5, 0.375, 0.5, 0.5, 0.5, 0.375, 0.5, 0.375, 0.5, 0.5, 0.5, 0.625, 0.5, 0.5, 0.5, 0.5, 0.5, 0.625, 0.5, 0.875, 0.5, 0.75, 0.5, 0.75, 0.5, 0.875, 0.5, 0.5, 0.5, 0.375, 0.5, 0.375, 0.5, 0.5, 0.5, 0.75, 0.5, 0.625, 0.5, 0.625, 0.5, 0.75, 0.5, 0.625, 0.5, 0.5, 0.5, 0.5, 0.5, 0.625, 0.5, 0.25, 0.5, 0.125, 0.5, 0.125, 0.5, 0.25, 0.5, 0.75, 0.5, 0.625, 0.5, 0.625, 0.5, 0.75, 0.5, 0.5, 0.25, 0.625, 0.25, 0.625, 0.25, 0.5, 0.25, 0.5, 0.5, 0.375, 0.5, 0.375, 0.5, 0.5, 0.5, 0.75, 0.5, 0.625, 0.5, 0.625, 0.5, 0.75, 0.5, 0.5, 0.25, 0.625, 0.25, 0.625, 0.25, 0.5, 0.25, 0.375, 0.5, 0.25, 0.5, 0.25, 0.5, 0.375, 0.5, 0.375, 0.25, 0.5, 0.25, 0.5, 0.25, 0.375, 0.25, 0.25, 0.5, 0.125, 0.5, 0.125, 0.5, 0.25, 0.5, 0.375, 0.5, 0.25, 0.5, 0.25, 0.5, 0.375, 0.5, 0.5, 0.25, 0.625, 0.25, 0.625, 0.25, 0.5, 0.25, 0.375, 0.5, 0.25, 0.5, 0.25, 0.5, 0.375, 0.5, 0.625, 0.5, 0.5, 0.5, 0.5, 0.5, 0.625, 0.5, 0.875, 0.5, 0.75, 0.5, 0.75, 0.5, 0.875, 0.5, 0.625, 0.5, 0.5, 0.5, 0.5, 0.5, 0.625, 0.5, 0.375, 0.25, 0.5, 0.25, 0.5, 0.25, 0.375, 0.25, 0.25, 0.5, 0.125, 0.5, 0.125, 0.5, 0.25, 0.5, 0.5, 0.25, 0.625, 0.25, 0.625, 0.25, 0.5, 0.25, 0.75, 0.5, 0.625, 0.5, 0.625, 0.5, 0.75, 0.5, 0.5, 0.5, 0.375, 0.5, 0.375, 0.5, 0.5, 0.5, 0.875, 0.5, 0.75, 0.5, 0.75, 0.5, 0.875, 0.5, 0.625, 0.5, 0.5, 0.5, 0.5, 0.5, 0.625, 0.5, 0.875, 0.5, 0.75, 0.5, 0.75, 0.5, 0.875, 0.5, 0.5, 0.25, 0.625, 0.25, 0.625, 0.25, 0.5, 0.25, 0.75, 0.5, 0.625, 0.5, 0.625, 0.5, 0.75, 0.5, 0.5, 0.5, 0.375, 0.5, 0.375, 0.5, 0.5, 0.5, 0.375, 0.5, 0.25, 0.5, 0.25, 0.5, 0.375, 0.5, 0.0, 0.0, 0.5, 0.25, 0.5, 0.25, 0.0, 0.0, 0.25, 0.5, 0.25, 0.5, 0.0, 0.0, 0.0, 0.0, 0.375, 0.5, 0.25, 0.5, 0.25, 0.5, 0.375, 0.5, 0.5, 0.5, 0.375, 0.5, 0.375, 0.5, 0.5, 0.5, 0.75, 0.5, 0.625, 0.5, 0.625, 0.5, 0.75, 0.5, 0.5, 0.25, 0.625, 0.25, 0.625, 0.25, 0.5, 0.25, 0.875, 0.5, 0.75, 0.5, 0.75, 0.5, 0.875, 0.5, 0.625, 0.5, 0.5, 0.5, 0.5, 0.5, 0.625, 0.5, 0.0, 0.0, 0.25, 0.5, 0.25, 0.5, 0.0, 0.0, 0.5, 0.25, 0.0, 0.0, 0.0, 0.0, 0.5, 0.25, 0.25, 0.5, 0.25, 0.5, 0.0, 0.0, 0.0, 0.0, 0.25, 0.5, 0.25, 0.5, 0.0, 0.0, 0.0, 0.0, 0.5, 0.25, 0.0, 0.0, 0.0, 0.0, 0.5, 0.25, 0.375, 0.5, 0.375, 0.5, 0.375, 0.5, 0.375, 0.5, 0.5, 0.5, 0.375, 0.5, 0.375, 0.5, 0.5, 0.5, 0.75, 0.5, 0.625, 0.5, 0.625, 0.5, 0.75, 0.5, 0.5, 0.25, 0.625, 0.25, 0.625, 0.25, 0.5, 0.25, 0.75, 0.5, 0.875, 0.5, 0.875, 0.5, 0.75, 0.5, 0.5, 0.5, 0.625, 0.5, 0.625, 0.5, 0.5, 0.5, 0.25, 0.5, 0.25, 0.5, 0.25, 0.5, 0.25, 0.5, 0.875, 0.5, 0.875, 0.5, 0.875, 0.5, 0.875, 0.5, 0.75, 0.5, 0.75, 0.5, 0.75, 0.5, 0.75, 0.5, 0.5, 0.5, 0.375, 0.5, 0.375, 0.5, 0.5, 0.5, 0.625, 0.25, 0.5, 0.25, 0.5, 0.25, 0.625, 0.25, 0.625, 0.5, 0.75, 0.5, 0.75, 0.5, 0.625, 0.5, 0.375, 0.5, 0.5, 0.5, 0.5, 0.5, 0.375, 0.5, 0.0, 0.0, 0.0, 0.0, 0.0, 0.0, 0.0, 0.0, 0.0, 0.0, 0.0, 0.0, 0.0, 0.0, 0.0, 0.0, 0.0, 0.0, 0.25, 0.5, 0.25, 0.5, 0.0, 0.0, 0.0, 0.0, 0.0, 0.0, 0.0, 0.0, 0.0, 0.0, 0.0, 0.0, 0.25, 0.5, 0.25, 0.5, 0.0, 0.0, 0.0, 0.0, 0.25, 0.5, 0.25, 0.5, 0.0, 0.0, 0.25, 0.5, 0.25, 0.5, 0.25, 0.5, 0.25, 0.5, 0.0, 0.0, 0.0, 0.0, 0.0, 0.0, 0.0, 0.0, 0.0, 0.0, 0.0, 0.0, 0.0, 0.0, 0.0, 0.0, 0.25, 0.5, 0.25, 0.5, 0.25, 0.5, 0.25, 0.5, 0.0, 0.0, 0.0, 0.0, 0.0, 0.0, 0.0, 0.0, 0.0, 0.0, 0.0, 0.0, 0.0, 0.0, 0.0, 0.0, 0.0, 0.0, 0.25, 0.5, 0.25, 0.5, 0.0, 0.0, 0.0, 0.0, 0.0, 0.0, 0.0, 0.0, 0.0, 0.0, 0.0, 0.0, 0.25, 0.5, 0.25, 0.5, 0.0, 0.0, 0.25, 0.5, 0.25, 0.5, 0.25, 0.5, 0.25, 0.5, 0.25, 0.5, 0.25, 0.5, 0.25, 0.5, 0.25, 0.5, 0.25, 0.5, 0.25, 0.5, 0.25, 0.5, 0.25, 0.5, 0.0, 0.0, 0.0, 0.0, 0.0, 0.0, 0.0, 0.0, 0.0, 0.0, 0.0, 0.0, 0.0, 0.0, 0.0, 0.0, 0.25, 0.5, 0.25, 0.5, 0.0, 0.0, 0.0, 0.0, 0.0, 0.0, 0.0, 0.0, 0.0, 0.0, 0.0, 0.0, 0.0, 0.0, 0.0, 0.0, 0.0, 0.0, 0.0, 0.0, 0.0, 0.0, 0.25, 0.5, 0.25, 0.5, 0.0, 0.0, 0.625, 0.25, 0.5, 0.25, 0.5, 0.25, 0.625, 0.25, 0.5, 0.25, 0.625, 0.25, 0.625, 0.25, 0.5, 0.25, 0.5, 0.25, 0.5, 0.25, 0.5, 0.25, 0.5, 0.25, 0.625, 0.25, 0.5, 0.25, 0.5, 0.25, 0.625, 0.25, 0.5, 0.25, 0.5, 0.25, 0.5, 0.25, 0.5, 0.25, 0.875, 0.5, 0.875, 0.5, 0.875, 0.5, 0.875, 0.5, 0.5, 0.25, 0.5, 0.25, 0.5, 0.25, 0.5, 0.25, 0.5, 0.25, 0.625, 0.25, 0.625, 0.25, 0.5, 0.25, 0.5, 0.25, 0.5, 0.25, 0.5, 0.25, 0.5, 0.25, 0.5, 0.25, 0.625, 0.25, 0.625, 0.25, 0.5, 0.25, 0.625, 0.25, 0.5, 0.25, 0.5, 0.25, 0.625, 0.25, 0.875, 0.5, 0.875, 0.5, 0.875, 0.5, 0.875, 0.5, 0.625, 0.25, 0.5, 0.25, 0.5, 0.25, 0.625, 0.25, 0.5, 0.25, 0.625, 0.25, 0.625, 0.25, 0.5, 0.25, 0.625, 0.25, 0.5, 0.25, 0.5, 0.25, 0.625, 0.25, 0.875, 0.5, 0.875, 0.5, 0.875, 0.5, 0.875, 0.5, 0.5, 0.25, 0.5, 0.25, 0.5, 0.25, 0.5, 0.25, 0.875, 0.5, 0.875, 0.5, 0.875, 0.5, 0.875, 0.5, 0.5, 0.25, 0.5, 0.25, 0.5, 0.25, 0.5, 0.25, 0.5, 0.25, 0.625, 0.25, 0.625, 0.25, 0.5, 0.25, 0.5, 0.25, 0.625, 0.25, 0.625, 0.25, 0.5, 0.25, 0.5, 0.25, 0.625, 0.25, 0.625, 0.25, 0.5, 0.25, 0.625, 0.25, 0.5, 0.25, 0.5, 0.25, 0.625, 0.25, 0.875, 0.5, 0.875, 0.5, 0.875, 0.5, 0.875, 0.5, 0.625, 0.5, 0.75, 0.5, 0.75, 0.5, 0.625, 0.5, 0.625, 0.5, 0.75, 0.5, 0.75, 0.5, 0.625, 0.5, 0.625, 0.5, 0.625, 0.5, 0.625, 0.5, 0.625, 0.5, 0.75, 0.5, 0.625, 0.5, 0.625, 0.5, 0.75, 0.5, 0.75, 0.5, 0.75, 0.5, 0.75, 0.5, 0.75, 0.5, 0.625, 0.5, 0.625, 0.5, 0.625, 0.5, 0.625, 0.5, 0.75, 0.5, 0.75, 0.5, 0.75, 0.5, 0.75, 0.5, 0.75, 0.5, 0.625, 0.5, 0.625, 0.5, 0.75, 0.5, 0.625, 0.5, 0.75, 0.5, 0.75, 0.5, 0.625, 0.5, 0.75, 0.5, 0.625, 0.5, 0.625, 0.5, 0.75, 0.5, 0.625, 0.5, 0.75, 0.5, 0.75, 0.5, 0.625, 0.5, 0.625, 0.5, 0.625, 0.5, 0.625, 0.5, 0.625, 0.5, 0.625, 0.5, 0.625, 0.5, 0.625, 0.5, 0.625, 0.5, 0.625, 0.5, 0.625, 0.5, 0.625, 0.5, 0.625, 0.5, 0.75, 0.5, 0.75, 0.5, 0.75, 0.5, 0.75, 0.5, 0.75, 0.5, 0.625, 0.5, 0.625, 0.5, 0.75, 0.5, 0.75, 0.5, 0.75, 0.5, 0.75, 0.5, 0.75, 0.5, 0.75, 0.5, 0.75, 0.5, 0.75, 0.5, 0.75, 0.5, 0.75, 0.5, 0.625, 0.5, 0.625, 0.5, 0.75, 0.5, 0.625, 0.5, 0.75, 0.5, 0.75, 0.5, 0.625, 0.5, 0.75, 0.5, 0.625, 0.5, 0.625, 0.5, 0.75, 0.5, 0.75, 0.5, 0.625, 0.5, 0.625, 0.5, 0.75, 0.5, 0.625, 0.5, 0.75, 0.5, 0.75, 0.5, 0.625, 0.5, 0.625, 0.5, 0.625, 0.5, 0.625, 0.5, 0.625, 0.5, 0.375, 0.5, 0.5, 0.5, 0.5, 0.5, 0.375, 0.5, 0.375, 0.5, 0.375, 0.5, 0.375, 0.5, 0.375, 0.5, 0.5, 0.5, 0.5, 0.5, 0.5, 0.5, 0.5, 0.5, 0.375, 0.5, 0.5, 0.5, 0.5, 0.5, 0.375, 0.5, 0.5, 0.5, 0.5, 0.5, 0.5, 0.5, 0.5, 0.5, 0.5, 0.5, 0.5, 0.5, 0.5, 0.5, 0.5, 0.5, 0.375, 0.5, 0.375, 0.5, 0.375, 0.5, 0.375, 0.5, 0.5, 0.5, 0.375, 0.5, 0.375, 0.5, 0.5, 0.5, 0.375, 0.5, 0.375, 0.5, 0.375, 0.5, 0.375, 0.5, 0.375, 0.5, 0.375, 0.5, 0.375, 0.5, 0.375, 0.5, 0.5, 0.5, 0.375, 0.5, 0.375, 0.5, 0.5, 0.5, 0.375, 0.5, 0.5, 0.5, 0.5, 0.5, 0.375, 0.5, 0.375, 0.5, 0.5, 0.5, 0.5, 0.5, 0.375, 0.5, 0.5, 0.5, 0.375, 0.5, 0.375, 0.5, 0.5, 0.5, 0.375, 0.5, 0.5, 0.5, 0.5, 0.5, 0.375, 0.5, 0.5, 0.5, 0.5, 0.5, 0.5, 0.5, 0.5, 0.5, 0.5, 0.5, 0.375, 0.5, 0.375, 0.5, 0.5, 0.5, 0.5, 0.5, 0.5, 0.5, 0.5, 0.5, 0.5, 0.5, 0.375, 0.5, 0.375, 0.5, 0.375, 0.5, 0.375, 0.5, 0.5, 0.5, 0.375, 0.5, 0.375, 0.5, 0.5, 0.5, 0.5, 0.5, 0.5, 0.5, 0.5, 0.5, 0.5, 0.5, 0.625, 0.5, 0.625, 0.5, 0.625, 0.5, 0.625, 0.5, 0.5, 0.5, 0.5, 0.5, 0.5, 0.5, 0.5, 0.5, 0.625, 0.5, 0.5, 0.5, 0.5, 0.5, 0.625, 0.5, 0.5, 0.5, 0.625, 0.5, 0.625, 0.5, 0.5, 0.5, 0.625, 0.5, 0.625, 0.5, 0.625, 0.5, 0.625, 0.5, 0.5, 0.5, 0.625, 0.5, 0.625, 0.5, 0.5, 0.5, 0.625, 0.5, 0.5, 0.5, 0.5, 0.5, 0.625, 0.5, 0.5, 0.5, 0.5, 0.5, 0.5, 0.5, 0.5, 0.5, 0.625, 0.5, 0.5, 0.5, 0.5, 0.5, 0.625, 0.5, 0.5, 0.5, 0.5, 0.5, 0.5, 0.5, 0.5, 0.5, 0.625, 0.5, 0.625, 0.5, 0.625, 0.5, 0.625, 0.5, 0.625, 0.5, 0.625, 0.5, 0.625, 0.5, 0.625, 0.5, 0.625, 0.5, 0.625, 0.5, 0.625, 0.5, 0.625, 0.5, 0.5, 0.5, 0.625, 0.5, 0.625, 0.5, 0.5, 0.5, 0.625, 0.5, 0.5, 0.5, 0.5, 0.5, 0.625, 0.5, 0.5, 0.5, 0.625, 0.5, 0.625, 0.5, 0.5, 0.5, 0.5, 0.5, 0.625, 0.5, 0.625, 0.5, 0.5, 0.5, 0.625, 0.5, 0.5, 0.5, 0.5, 0.5, 0.625, 0.5, 0.5, 0.5, 0.5, 0.5, 0.5, 0.5, 0.5, 0.5, 0.625, 0.5, 0.5, 0.5, 0.5, 0.5, 0.625, 0.5, 0.625, 0.5, 0.5, 0.5, 0.5, 0.5, 0.625, 0.5, 0.5, 0.5, 0.5, 0.5, 0.5, 0.5, 0.5, 0.5, 0.625, 0.5, 0.625, 0.5, 0.625, 0.5, 0.625, 0.5, 0.5, 0.5, 0.5, 0.5, 0.5, 0.5, 0.5, 0.5, 0.625, 0.5, 0.5, 0.5, 0.5, 0.5, 0.625, 0.5, 0.5, 0.5, 0.625, 0.5, 0.625, 0.5, 0.5, 0.5, 0.625, 0.5, 0.625, 0.5, 0.625, 0.5, 0.625, 0.5, 0.625, 0.5, 0.5, 0.5, 0.5, 0.5, 0.625, 0.5, 0.5, 0.5, 0.625, 0.5, 0.625, 0.5, 0.5, 0.5, 0.625, 0.5, 0.625, 0.5, 0.625, 0.5, 0.625, 0.5, 0.5, 0.5, 0.5, 0.5, 0.5, 0.5, 0.5, 0.5, 0.625, 0.5, 0.625, 0.5, 0.625, 0.5, 0.625, 0.5, 0.5, 0.5, 0.5, 0.5, 0.5, 0.5, 0.5, 0.5, 0.625, 0.5, 0.5, 0.5, 0.5, 0.5, 0.625, 0.5, 0.5, 0.5, 0.625, 0.5, 0.625, 0.5, 0.5, 0.5, 0.75, 0.5, 0.875, 0.5, 0.875, 0.5, 0.75, 0.5, 0.75, 0.5, 0.75, 0.5, 0.75, 0.5, 0.75, 0.5, 0.625, 0.25, 0.625, 0.25, 0.625, 0.25, 0.625, 0.25, 0.875, 0.5, 0.75, 0.5, 0.75, 0.5, 0.875, 0.5, 0.875, 0.5, 0.75, 0.5, 0.75, 0.5, 0.875, 0.5, 0.875, 0.5, 0.75, 0.5, 0.75, 0.5, 0.875, 0.5, 0.75, 0.5, 0.75, 0.5, 0.75, 0.5, 0.75, 0.5, 0.625, 0.25, 0.625, 0.25, 0.625, 0.25, 0.625, 0.25, 0.75, 0.5, 0.75, 0.5, 0.75, 0.5, 0.75, 0.5, 0.75, 0.5, 0.75, 0.5, 0.75, 0.5, 0.75, 0.5, 0.625, 0.25, 0.625, 0.25, 0.625, 0.25, 0.625, 0.25, 0.75, 0.5, 0.875, 0.5, 0.875, 0.5, 0.75, 0.5, 0.75, 0.5, 0.875, 0.5, 0.875, 0.5, 0.75, 0.5, 0.625, 0.25, 0.625, 0.25, 0.625, 0.25, 0.625, 0.25, 0.75, 0.5, 0.875, 0.5, 0.875, 0.5, 0.75, 0.5, 0.875, 0.5, 0.75, 0.5, 0.75, 0.5, 0.875, 0.5, 0.75, 0.5, 0.75, 0.5, 0.75, 0.5, 0.75, 0.5, 0.875, 0.5, 0.75, 0.5, 0.75, 0.5, 0.875, 0.5, 0.75, 0.5, 0.75, 0.5, 0.75, 0.5, 0.75, 0.5, 0.625, 0.25, 0.625, 0.25, 0.625, 0.25, 0.625, 0.25, 0.75, 0.5, 0.75, 0.5, 0.75, 0.5, 0.75, 0.5, 0.625, 0.25, 0.625, 0.25, 0.625, 0.25, 0.625, 0.25, 0.75, 0.5, 0.875, 0.5, 0.875, 0.5, 0.75, 0.5, 0.875, 0.5, 0.75, 0.5, 0.75, 0.5, 0.875, 0.5, 0.75, 0.5, 0.75, 0.5, 0.75, 0.5, 0.75, 0.5, 0.625, 0.25, 0.625, 0.25, 0.625, 0.25, 0.625, 0.25, 0.75, 0.5, 0.875, 0.5, 0.875, 0.5, 0.75, 0.5, 0.875, 0.5, 0.75, 0.5, 0.75, 0.5, 0.875, 0.5, 0.75, 0.5, 0.875, 0.5, 0.875, 0.5, 0.75, 0.5, 0.625, 0.25, 0.625, 0.25, 0.625, 0.25, 0.625, 0.25, 0.75, 0.5, 0.875, 0.5, 0.875, 0.5, 0.75, 0.5, 0.875, 0.5, 0.75, 0.5, 0.75, 0.5, 0.875, 0.5, 0.875, 0.5, 0.75, 0.5, 0.75, 0.5, 0.875, 0.5, 0.875, 0.5, 0.75, 0.5, 0.75, 0.5, 0.875, 0.5, 0.75, 0.5, 0.75, 0.5, 0.75, 0.5, 0.75, 0.5, 0.625, 0.25, 0.625, 0.25, 0.625, 0.25, 0.625, 0.25, 0.5, 0.25, 0.5, 0.25, 0.5, 0.25, 0.5, 0.25, 0.5, 0.25, 0.0, 0.0, 0.0, 0.0, 0.5, 0.25, 0.5, 0.25, 0.5, 0.25, 0.5, 0.25, 0.5, 0.25, 0.0, 0.0, 0.0, 0.0, 0.0, 0.0, 0.0, 0.0, 0.5, 0.25, 0.0, 0.0, 0.0, 0.0, 0.5, 0.25, 0.5, 0.25, 0.0, 0.0, 0.0, 0.0, 0.5, 0.25, 0.0, 0.0, 0.5, 0.25, 0.5, 0.25, 0.0, 0.0, 0.0, 0.0, 0.0, 0.0, 0.0, 0.0, 0.0, 0.0, 0.0, 0.0, 0.0, 0.0, 0.0, 0.0, 0.0, 0.0, 0.0, 0.0, 0.5, 0.25, 0.5, 0.25, 0.0, 0.0, 0.0, 0.0, 0.0, 0.0, 0.0, 0.0, 0.0, 0.0, 0.5, 0.25, 0.5, 0.25, 0.5, 0.25, 0.5, 0.25, 0.5, 0.25, 0.0, 0.0, 0.0, 0.0, 0.5, 0.25, 0.5, 0.25, 0.5, 0.25, 0.5, 0.25, 0.5, 0.25, 0.5, 0.25, 0.0, 0.0, 0.0, 0.0, 0.5, 0.25, 0.0, 0.0, 0.5, 0.25, 0.5, 0.25, 0.0, 0.0, 0.0, 0.0, 0.5, 0.25, 0.5, 0.25, 0.0, 0.0, 0.0, 0.0, 0.5, 0.25, 0.5, 0.25, 0.0, 0.0, 0.0, 0.0, 0.0, 0.0, 0.0, 0.0, 0.0, 0.0, 0.5, 0.25, 0.5, 0.25, 0.5, 0.25, 0.5, 0.25, 0.0, 0.0, 0.0, 0.0, 0.0, 0.0, 0.0, 0.0, 0.0, 0.0, 0.0, 0.0, 0.0, 0.0, 0.0, 0.0, 0.5, 0.25, 0.5, 0.25, 0.5, 0.25, 0.5, 0.25, 0.5, 0.25, 0.0, 0.0, 0.0, 0.0, 0.5, 0.25, 0.5, 0.25, 0.0, 0.0, 0.0, 0.0, 0.5, 0.25, 0.5, 0.25, 0.5, 0.25, 0.5, 0.25, 0.5, 0.25, 0.5, 0.25, 0.0, 0.0, 0.0, 0.0, 0.5, 0.25, 0.0, 0.0, 0.5, 0.25, 0.5, 0.25, 0.0, 0.0, 0.0, 0.0, 0.0, 0.0, 0.0, 0.0, 0.0, 0.0, 0.0, 0.0, 0.5, 0.25, 0.5, 0.25, 0.0, 0.0, 0.0, 0.0, 0.0, 0.0, 0.0, 0.0, 0.0, 0.0, 0.5, 0.25, 0.5, 0.25, 0.5, 0.25, 0.5, 0.25, 0.0, 0.0, 0.0, 0.0, 0.0, 0.0, 0.0, 0.0, 0.5, 0.25, 0.5, 0.25, 0.5, 0.25, 0.5, 0.25, 0.5, 0.25, 0.0, 0.0, 0.0, 0.0, 0.5, 0.25, 0.0, 0.0, 0.5, 0.25, 0.5, 0.25, 0.0, 0.0, 0.5, 0.25, 0.0, 0.0, 0.0, 0.0, 0.5, 0.25, 0.5, 0.25, 0.5, 0.25, 0.5, 0.25, 0.5, 0.25, 0.5, 0.25, 0.0, 0.0, 0.0, 0.0, 0.5, 0.25, 0.0, 0.0, 0.5, 0.25, 0.5, 0.25, 0.0, 0.0, 0.25, 0.5, 0.25, 0.5, 0.25, 0.5, 0.25, 0.5, 0.375, 0.5, 0.25, 0.5, 0.25, 0.5, 0.375, 0.5, 0.25, 0.5, 0.25, 0.5, 0.25, 0.5, 0.25, 0.5, 0.25, 0.5, 0.375, 0.5, 0.375, 0.5, 0.25, 0.5, 0.375, 0.5, 0.25, 0.5, 0.25, 0.5, 0.375, 0.5, 0.375, 0.5, 0.25, 0.5, 0.25, 0.5, 0.375, 0.5, 0.25, 0.5, 0.375, 0.5, 0.375, 0.5, 0.25, 0.5, 0.375, 0.5, 0.375, 0.5, 0.375, 0.5, 0.375, 0.5, 0.25, 0.5, 0.375, 0.5, 0.375, 0.5, 0.25, 0.5, 0.25, 0.5, 0.375, 0.5, 0.375, 0.5, 0.25, 0.5, 0.375, 0.5, 0.375, 0.5, 0.375, 0.5, 0.375, 0.5, 0.25, 0.5, 0.25, 0.5, 0.25, 0.5, 0.25, 0.5, 0.25, 0.5, 0.25, 0.5, 0.25, 0.5, 0.25, 0.5, 0.375, 0.5, 0.375, 0.5, 0.375, 0.5, 0.375, 0.5, 0.25, 0.5, 0.25, 0.5, 0.25, 0.5, 0.25, 0.5, 0.375, 0.5, 0.25, 0.5, 0.25, 0.5, 0.375, 0.5, 0.25, 0.5, 0.375, 0.5, 0.375, 0.5, 0.25, 0.5, 0.375, 0.5, 0.25, 0.5, 0.25, 0.5, 0.375, 0.5, 0.25, 0.5, 0.375, 0.5, 0.375, 0.5, 0.25, 0.5, 0.375, 0.5, 0.375, 0.5, 0.375, 0.5, 0.375, 0.5, 0.375, 0.5, 0.375, 0.5, 0.375, 0.5, 0.375, 0.5, 0.375, 0.5, 0.375, 0.5, 0.375, 0.5, 0.375, 0.5, 0.25, 0.5, 0.25, 0.5, 0.25, 0.5, 0.25, 0.5, 0.375, 0.5, 0.25, 0.5, 0.25, 0.5, 0.375, 0.5, 0.25, 0.5, 0.25, 0.5, 0.25, 0.5, 0.25, 0.5, 0.25, 0.5, 0.25, 0.5, 0.25, 0.5, 0.25, 0.5, 0.375, 0.5, 0.25, 0.5, 0.25, 0.5, 0.375, 0.5, 0.25, 0.5, 0.375, 0.5, 0.375, 0.5, 0.25, 0.5, 0.25, 0.5, 0.375, 0.5, 0.375, 0.5, 0.25, 0.5, 0.375, 0.5, 0.25, 0.5, 0.25, 0.5, 0.375, 0.5, 0.25, 0.5, 0.375, 0.5, 0.375, 0.5, 0.25, 0.5, 0.375, 0.5, 0.375, 0.5, 0.375, 0.5, 0.375, 0.5, 0.375, 0.5, 0.25, 0.5, 0.25, 0.5, 0.375, 0.5, 0.375, 0.5, 0.375, 0.5, 0.375, 0.5, 0.375, 0.5, 0.25, 0.5, 0.25, 0.5, 0.25, 0.5, 0.25, 0.5, 0.375, 0.5, 0.25, 0.5, 0.25, 0.5, 0.375, 0.5, 0.25, 0.5, 0.0, 0.0, 0.0, 0.0, 0.25, 0.5, 0.625, 0.5, 0.5, 0.5, 0.5, 0.5, 0.625, 0.5, 0.375, 0.5, 0.25, 0.5, 0.25, 0.5, 0.375, 0.5, 0.625, 0.5, 0.5, 0.5, 0.5, 0.5, 0.625, 0.5, 0.5, 0.5, 0.375, 0.5, 0.375, 0.5, 0.5, 0.5, 0.0, 0.0, 0.5, 0.25, 0.5, 0.25, 0.0, 0.0, 0.875, 0.5, 0.75, 0.5, 0.75, 0.5, 0.875, 0.5, 0.5, 0.25, 0.625, 0.25, 0.625, 0.25, 0.5, 0.25, 0.75, 0.5, 0.625, 0.5, 0.625, 0.5, 0.75, 0.5, 0.25, 0.5, 0.0, 0.0, 0.0, 0.0, 0.25, 0.5, 0.5, 0.5, 0.375, 0.5, 0.375, 0.5, 0.5, 0.5, 0.0, 0.0, 0.5, 0.25, 0.5, 0.25, 0.0, 0.0, 0.875, 0.5, 0.75, 0.5, 0.75, 0.5, 0.875, 0.5, 0.5, 0.25, 0.625, 0.25, 0.625, 0.25, 0.5, 0.25, 0.75, 0.5, 0.625, 0.5, 0.625, 0.5, 0.75, 0.5, 0.25, 0.5, 0.0, 0.0, 0.0, 0.0, 0.25, 0.5, 0.375, 0.5, 0.25, 0.5, 0.25, 0.5, 0.375, 0.5, 0.5, 0.25, 0.625, 0.25, 0.625, 0.25, 0.5, 0.25, 0.375, 0.5, 0.25, 0.5, 0.25, 0.5, 0.375, 0.5, 0.625, 0.5, 0.5, 0.5, 0.5, 0.5, 0.625, 0.5, 0.5, 0.5, 0.375, 0.5, 0.375, 0.5, 0.5, 0.5, 0.0, 0.0, 0.5, 0.25, 0.5, 0.25, 0.0, 0.0, 0.875, 0.5, 0.75, 0.5, 0.75, 0.5, 0.875, 0.5, 0.5, 0.25, 0.625, 0.25, 0.625, 0.25, 0.5, 0.25, 0.75, 0.5, 0.625, 0.5, 0.625, 0.5, 0.75, 0.5, 0.375, 0.5, 0.25, 0.5, 0.0, 0.0, 0.5, 0.25, 0.625, 0.25, 0.75, 0.5, 0.625, 0.5, 0.5, 0.5, 0.75, 0.5, 0.625, 0.5, 0.625, 0.5, 0.75, 0.5, 0.25, 0.5, 0.0, 0.0, 0.0, 0.0, 0.25, 0.5, 0.375, 0.5, 0.25, 0.5, 0.25, 0.5, 0.375, 0.5, 0.625, 0.5, 0.5, 0.5, 0.5, 0.5, 0.625, 0.5, 0.5, 0.5, 0.375, 0.5, 0.375, 0.5, 0.5, 0.5, 0.0, 0.0, 0.5, 0.25, 0.5, 0.25, 0.0, 0.0, 0.875, 0.5, 0.75, 0.5, 0.75, 0.5, 0.875, 0.5, 0.25, 0.5, 0.125, 0.5, 0.125, 0.5, 0.25, 0.5, 0.375, 0.25, 0.5, 0.25, 0.5, 0.25, 0.375, 0.25, 0.0, 0.0, 0.0, 0.0, 0.0, 0.0, 0.0, 0.0, 0.5, 0.25, 0.0, 0.0, 0.0, 0.0, 0.5, 0.25, 0.625, 0.5, 0.5, 0.5, 0.5, 0.5, 0.625, 0.5, 0.875, 0.5, 0.75, 0.5, 0.75, 0.5, 0.875, 0.5, 0.0, 0.0, 0.0, 0.0, 0.0, 0.0, 0.0, 0.0, 0.5, 0.25, 0.625, 0.25, 0.625, 0.25, 0.5, 0.25, 0.375, 0.5, 0.25, 0.5, 0.25, 0.5, 0.375, 0.5, 0.625, 0.5, 0.625, 0.5, 0.625, 0.5, 0.625, 0.5, 0.5, 0.5, 0.375, 0.5, 0.375, 0.5, 0.5, 0.5, 0.5, 0.5, 0.5, 0.5, 0.5, 0.5, 0.5, 0.5, 0.75, 0.5, 0.75, 0.5, 0.75, 0.5, 0.75, 0.5, 0.875, 0.5, 0.875, 0.5, 0.875, 0.5, 0.875, 0.5, 0.75, 0.5, 0.625, 0.5, 0.625, 0.5, 0.75, 0.5, 0.375, 0.5, 0.375, 0.5, 0.375, 0.5, 0.375, 0.5, 0.5, 0.25, 0.5, 0.25, 0.5, 0.25, 0.5, 0.25, 0.25, 0.5, 0.25, 0.5, 0.25, 0.5, 0.25, 0.5, 0.5888, 0.3949, 0.5645, 0.3492, 0.5184, 0.3265, 0.4734, 0.3504, 0.4506, 0.3949, 0.4734, 0.4395, 0.5184, 0.4634, 0.5645, 0.4406, 0.75, 0.6425, 0.75, 0.5, 0.875, 0.5, 0.875, 0.6437, 0.625, 0.25, 0.5, 0.25, 0.5, 0.104, 0.625, 0.1063, 0.25, 0.5, 0.375, 0.5, 0.375, 0.6483, 0.25, 0.6494, 0.5, 0.646, 0.5, 0.5, 0.625, 0.5, 0.625, 0.6437, 0.375, 0.6483, 0.375, 0.5, 0.5, 0.5, 0.5, 0.646, 0.5, 0.25, 0.375, 0.25, 0.375, 0.1017, 0.5, 0.104, 0.125, 0.5, 0.25, 0.5, 0.25, 0.6494, 0.125, 0.6483, 0.625, 0.6437, 0.625, 0.5, 0.75, 0.5, 0.75, 0.6425])
me_cube_003.materials.append(mat_material)
me_cube_003.materials.append(mat_material_001)
me_cube_003.use_remesh_preserve_volume = False
me_cube_003.use_remesh_preserve_attributes = False
me_cube_003.use_mirror_vertex_groups = False
me_cube_003.update()
me_cube_004 = bpy.data.meshes.new('Cube.004')
me_cube_004.from_pydata([(-0.3575, -1.89, -0.8298), (-0.007492, -1.89, -1.176), (-0.2353, -1.89, -1.06), (-0.2411, -1.89, -0.5941), (-0.007492, -1.89, -0.4697), (0.3425, -1.89, -0.8298), (0.2203, -1.89, -1.06), (0.2261, -1.89, -0.5941), (-0.4248, -1.415, -0.765), (-0.007492, -1.415, -1.178), (-0.2791, -1.415, -1.039), (-0.286, -1.415, -0.4838), (-0.007492, -1.415, -0.3355), (0.4098, -1.415, -0.765), (0.2641, -1.415, -1.039), (0.271, -1.415, -0.4838)], [], [(4, 3, 0, 2, 1, 6, 5, 7), (14, 9, 10, 8, 11, 12, 15, 13), (3, 4, 12, 11), (3, 11, 8, 0), (6, 1, 9, 14), (7, 5, 13, 15), (5, 6, 14, 13), (0, 8, 10, 2), (1, 2, 10, 9), (12, 4, 7, 15)])
me_cube_004.polygons.foreach_set('use_smooth', [0, 0, 1, 1, 1, 1, 1, 1, 1, 1])
_uv = me_cube_004.uv_layers.new(name='UVMap')
_uv.uv.foreach_set('vector', [0.532, 0.3956, 0.5165, 0.3666, 0.4873, 0.3522, 0.4587, 0.3673, 0.4442, 0.3956, 0.4587, 0.4239, 0.4873, 0.439, 0.5165, 0.4246, 0.4658, 0.4263, 0.4485, 0.3926, 0.4658, 0.3589, 0.4998, 0.3408, 0.5347, 0.358, 0.5531, 0.3926, 0.5347, 0.4272, 0.4998, 0.4444, 0.875, 0.7102, 0.75, 0.7094, 0.75, 0.6871, 0.875, 0.688, 0.625, 0.03982, 0.625, 0.06202, 0.5, 0.06028, 0.5, 0.03836, 0.375, 0.7131, 0.25, 0.7138, 0.25, 0.6923, 0.375, 0.6914, 0.625, 0.7102, 0.5, 0.7116, 0.5, 0.6897, 0.625, 0.688, 0.5, 0.7116, 0.375, 0.7131, 0.375, 0.6914, 0.5, 0.6897, 0.5, 0.03836, 0.5, 0.06028, 0.375, 0.05859, 0.375, 0.03694, 0.25, 0.7138, 0.125, 0.7131, 0.125, 0.6914, 0.25, 0.6923, 0.75, 0.6871, 0.75, 0.7094, 0.625, 0.7102, 0.625, 0.688])
me_cube_004.materials.append(mat_material)
me_cube_004.materials.append(mat_material_001)
me_cube_004.use_remesh_preserve_volume = False
me_cube_004.use_remesh_preserve_attributes = False
me_cube_004.use_mirror_vertex_groups = False
me_cube_004.update()
me_cube_005 = bpy.data.meshes.new('Cube.005')
me_cube_005.from_pydata([(-0.4248, -1.415, -0.765), (-0.007492, -1.415, -1.178), (-0.2791, -1.415, -1.039), (-0.286, -1.415, -0.4838), (-0.007492, -1.415, -0.3355), (0.4098, -1.415, -0.765), (0.2641, -1.415, -1.039), (0.271, -1.415, -0.4838), (-0.4926, -0.9363, -0.6997), (-0.007492, -0.9363, -1.18), (-0.3232, -0.9363, -1.018), (-0.3312, -0.9363, -0.3729), (-0.007492, -0.9363, -0.2005), (0.4776, -0.9363, -0.6997), (0.3082, -0.9363, -1.018), (0.3163, -0.9363, -0.3729)], [], [(4, 3, 0, 2, 1, 6, 5, 7), (14, 9, 10, 8, 11, 12, 15, 13), (3, 4, 12, 11), (3, 11, 8, 0), (6, 1, 9, 14), (7, 5, 13, 15), (5, 6, 14, 13), (0, 8, 10, 2), (1, 2, 10, 9), (12, 4, 7, 15)])
me_cube_005.polygons.foreach_set('use_smooth', [0, 0, 1, 1, 1, 1, 1, 1, 1, 1])
_uv = me_cube_005.uv_layers.new(name='UVMap')
_uv.uv.foreach_set('vector', [0.5531, 0.3926, 0.5347, 0.358, 0.4998, 0.3408, 0.4658, 0.3589, 0.4485, 0.3926, 0.4658, 0.4263, 0.4998, 0.4444, 0.5347, 0.4272, 0.4782, 0.417, 0.4581, 0.3778, 0.4782, 0.3386, 0.5178, 0.3176, 0.5583, 0.3376, 0.5797, 0.3778, 0.5583, 0.418, 0.5178, 0.438, 0.875, 0.688, 0.75, 0.6871, 0.75, 0.6646, 0.875, 0.6656, 0.625, 0.06202, 0.625, 0.08436, 0.5, 0.08234, 0.5, 0.06028, 0.375, 0.6914, 0.25, 0.6923, 0.25, 0.6706, 0.375, 0.6696, 0.625, 0.688, 0.5, 0.6897, 0.5, 0.6677, 0.625, 0.6656, 0.5, 0.6897, 0.375, 0.6914, 0.375, 0.6696, 0.5, 0.6677, 0.5, 0.06028, 0.5, 0.08234, 0.375, 0.08037, 0.375, 0.05859, 0.25, 0.6923, 0.125, 0.6914, 0.125, 0.6696, 0.25, 0.6706, 0.75, 0.6646, 0.75, 0.6871, 0.625, 0.688, 0.625, 0.6656])
me_cube_005.materials.append(mat_material)
me_cube_005.materials.append(mat_material_001)
me_cube_005.use_remesh_preserve_volume = False
me_cube_005.use_remesh_preserve_attributes = False
me_cube_005.use_mirror_vertex_groups = False
me_cube_005.update()
me_cube_006 = bpy.data.meshes.new('Cube.006')
me_cube_006.from_pydata([(-0.4926, -0.9363, -0.6997), (-0.007492, -0.9363, -1.18), (-0.3232, -0.9363, -1.018), (-0.3312, -0.9363, -0.3729), (-0.007492, -0.9363, -0.2005), (0.4776, -0.9363, -0.6997), (0.3082, -0.9363, -1.018), (0.3163, -0.9363, -0.3729), (-0.559, -0.4668, -0.6356), (-0.007492, -0.4668, -1.182), (-0.3664, -0.4668, -0.9979), (-0.3756, -0.4668, -0.2641), (-0.007492, -0.4668, -0.0681), (0.5441, -0.4668, -0.6356), (0.3515, -0.4668, -0.9979), (0.3606, -0.4668, -0.2641)], [], [(4, 3, 0, 2, 1, 6, 5, 7), (14, 9, 10, 8, 11, 12, 15, 13), (3, 4, 12, 11), (0, 3, 11, 8), (6, 1, 9, 14), (7, 5, 13, 15), (5, 6, 14, 13), (0, 8, 10, 2), (1, 2, 10, 9), (12, 4, 7, 15)])
me_cube_006.polygons.foreach_set('use_smooth', [0, 0, 1, 1, 1, 1, 1, 1, 1, 1])
_uv = me_cube_006.uv_layers.new(name='UVMap')
_uv.uv.foreach_set('vector', [0.5797, 0.3778, 0.5583, 0.3376, 0.5178, 0.3176, 0.4782, 0.3386, 0.4581, 0.3778, 0.4782, 0.417, 0.5178, 0.438, 0.5583, 0.418, 0.4734, 0.4395, 0.4506, 0.3949, 0.4734, 0.3504, 0.5184, 0.3265, 0.5645, 0.3492, 0.5888, 0.3949, 0.5645, 0.4406, 0.5184, 0.4634, 0.875, 0.6656, 0.75, 0.6646, 0.75, 0.6425, 0.875, 0.6437, 0.5, 0.08234, 0.625, 0.08436, 0.625, 0.1063, 0.5, 0.104, 0.375, 0.6696, 0.25, 0.6706, 0.25, 0.6494, 0.375, 0.6483, 0.625, 0.6656, 0.5, 0.6677, 0.5, 0.646, 0.625, 0.6437, 0.5, 0.6677, 0.375, 0.6696, 0.375, 0.6483, 0.5, 0.646, 0.5, 0.08234, 0.5, 0.104, 0.375, 0.1017, 0.375, 0.08037, 0.25, 0.6706, 0.125, 0.6696, 0.125, 0.6483, 0.25, 0.6494, 0.75, 0.6425, 0.75, 0.6646, 0.625, 0.6656, 0.625, 0.6437])
me_cube_006.materials.append(mat_material)
me_cube_006.materials.append(mat_material_001)
me_cube_006.use_remesh_preserve_volume = False
me_cube_006.use_remesh_preserve_attributes = False
me_cube_006.use_mirror_vertex_groups = False
me_cube_006.update()

# ---- objects
ob_carrot1 = bpy.data.objects.new('carrot1', me_cube)
ob_cube_001 = bpy.data.objects.new('Cube.001', me_cube_001)
ob_carrot2 = bpy.data.objects.new('carrot2', me_cube_002)
ob_carrot = bpy.data.objects.new('carrot', me_cube_003)
ob_carrot3 = bpy.data.objects.new('carrot3', me_cube_004)
ob_carrot4 = bpy.data.objects.new('carrot4', me_cube_005)
ob_carrot5 = bpy.data.objects.new('carrot5', me_cube_006)

# ---- transforms, parenting, visibility, modifiers, constraints
ob_carrot1.location = (-0.003571, -0.03962, -0.00566)
ob_carrot1.scale = (0.1879, 0.1879, 0.1879)
ob_carrot1.lock_rotations_4d = False
ob_carrot1.empty_display_type = 'ARROWS'
ob_carrot1.lineart.crease_threshold = 0.0
ob_cube_001.location = (-0.3764, -0.1973, 0.2044)
ob_cube_001.scale = (0.1892, 0.04633, 0.1892)
ob_cube_001.lineart.crease_threshold = 0.0
ob_carrot2.location = (-0.02286, -0.03572, 0.01098)
ob_carrot2.scale = (0.1879, 0.1879, 0.1879)
ob_carrot2.lock_rotations_4d = False
ob_carrot2.empty_display_type = 'ARROWS'
ob_carrot2.lineart.crease_threshold = 0.0
ob_carrot.location = (0.0, 0.0, 0.0)
ob_carrot.scale = (0.1879, 0.1879, 0.1879)
ob_carrot.lock_rotations_4d = False
ob_carrot.empty_display_type = 'ARROWS'
ob_carrot.lineart.crease_threshold = 0.0
ob_carrot3.location = (0.01148, -0.02147, -0.005458)
ob_carrot3.scale = (0.1879, 0.1879, 0.1879)
ob_carrot3.lock_rotations_4d = False
ob_carrot3.empty_display_type = 'ARROWS'
ob_carrot3.lineart.crease_threshold = 0.0
ob_carrot4.location = (-0.05254, -0.00729, 0.02835)
ob_carrot4.scale = (0.1879, 0.1879, 0.1879)
ob_carrot4.lock_rotations_4d = False
ob_carrot4.empty_display_type = 'ARROWS'
ob_carrot4.lineart.crease_threshold = 0.0
ob_carrot5.location = (0.03967, 0.005627, -0.04053)
ob_carrot5.scale = (0.1879, 0.1879, 0.1879)
ob_carrot5.lock_rotations_4d = False
ob_carrot5.empty_display_type = 'ARROWS'
ob_carrot5.lineart.crease_threshold = 0.0

# ---- collection membership
col_collection.objects.link(ob_carrot1)
col_collection.objects.link(ob_cube_001)
col_collection.objects.link(ob_carrot2)
col_collection.objects.link(ob_carrot)
col_collection.objects.link(ob_carrot3)
col_collection.objects.link(ob_carrot4)
col_collection.objects.link(ob_carrot5)

# ---- scene / render settings (as saved in the file)
scene.frame_start = 1; scene.frame_end = 250; scene.frame_set(1)
scene.render.engine = 'BLENDER_EEVEE_NEXT'
scene.cycles.use_denoising = False
scene.cycles.samples = 128
scene.cycles.sampling_pattern = 'TABULATED_SOBOL'
scene.cycles.use_adaptive_sampling = False
scene.cycles.use_light_tree = False
scene.view_settings.view_transform = 'Filmic'
bpy.context.view_layer.update()

# ---- added for rendering (the .blend has no active camera and no usable light): camera, sun
cam_auto = bpy.data.cameras.new('AutoCamera')
cam_auto.lens = 50.0
cam_auto.sensor_width = 36.0
cam_auto.clip_end = 1000.0
ob_auto_camera = bpy.data.objects.new('AutoCamera', cam_auto)
scene.collection.objects.link(ob_auto_camera)
ob_auto_camera.location = (1.62819, -1.90988, 1.51973)
ob_auto_camera.rotation_euler = (1.09748, -7.21219e-08, 0.694738)
scene.camera = ob_auto_camera
light_auto_sun = bpy.data.lights.new('AutoSun', 'SUN')
light_auto_sun.energy = 3.0
light_auto_sun.angle = 0.0523599
ob_auto_sun = bpy.data.objects.new('AutoSun', light_auto_sun)
scene.collection.objects.link(ob_auto_sun)
ob_auto_sun.rotation_euler = (0.872665, 0.174533, 0.523599)
bpy.context.view_layer.update()
